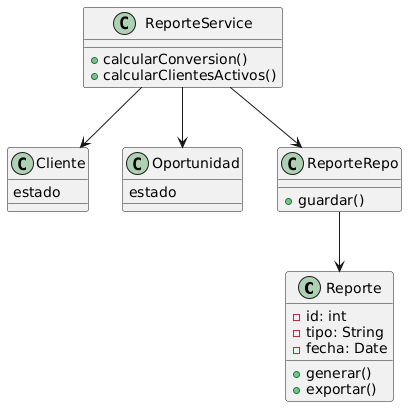

The diagram above was rendered by PlantUML. Its source (embedded in the PNG):
@startuml
class Reporte {
  -id: int
  -tipo: String
  -fecha: Date
  +generar()
  +exportar()
}

class Cliente {
  estado
}

class Oportunidad {
  estado
}

class ReporteService {
  +calcularConversion()
  +calcularClientesActivos()
}

class ReporteRepo {
  +guardar()
}

ReporteService --> Cliente
ReporteService --> Oportunidad
ReporteService --> ReporteRepo
ReporteRepo --> Reporte
@enduml